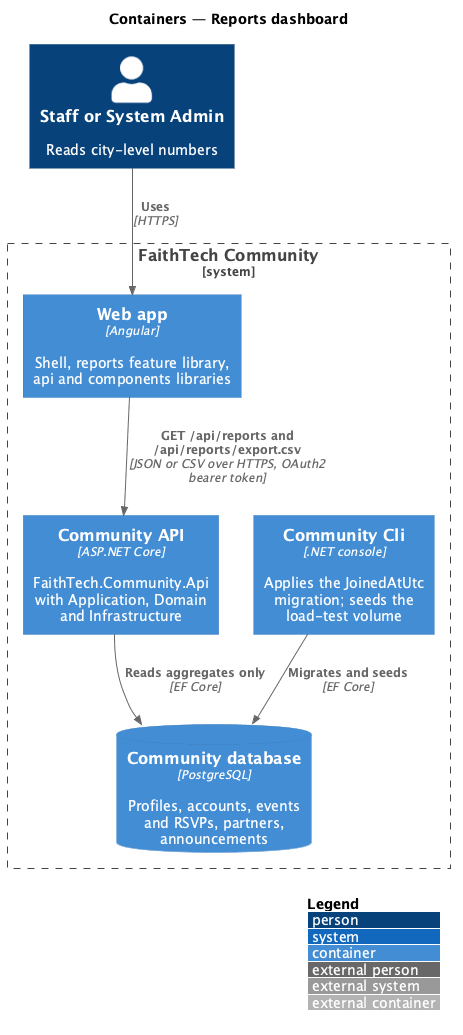

The diagram above was rendered by PlantUML. Its source (embedded in the PNG):
@startuml
!include <C4/C4_Container>
LAYOUT_WITH_LEGEND()
title Containers — Reports dashboard
Person(staff, "Staff or System Admin", "Reads city-level numbers")
System_Boundary(community, "FaithTech Community") {
  Container(web, "Web app", "Angular", "Shell, reports feature library, api and components libraries")
  Container(api, "Community API", "ASP.NET Core", "FaithTech.Community.Api with Application, Domain and Infrastructure")
  Container(cli, "Community Cli", ".NET console", "Applies the JoinedAtUtc migration; seeds the load-test volume")
  ContainerDb(db, "Community database", "PostgreSQL", "Profiles, accounts, events and RSVPs, partners, announcements")
}
Rel(staff, web, "Uses", "HTTPS")
Rel(web, api, "GET /api/reports and /api/reports/export.csv", "JSON or CSV over HTTPS, OAuth2 bearer token")
Rel(api, db, "Reads aggregates only", "EF Core")
Rel(cli, db, "Migrates and seeds", "EF Core")
@enduml